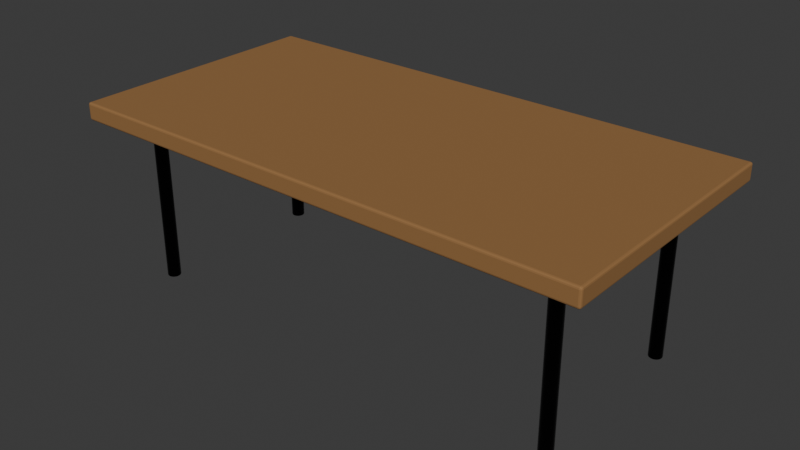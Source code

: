 # Source: model.blend  (saved by Blender 4.5.91; exported with 4.5.12 LTS)
import bpy
from mathutils import Matrix  # noqa: F401  (used for matrix-valued properties, if any)

bpy.ops.wm.read_factory_settings(use_empty=True)
scene = bpy.context.scene
scene.name = 'Scene'

# ---- collections
col_collection = bpy.data.collections.new('Collection'); scene.collection.children.link(col_collection)

# ---- materials (node trees are filled in below, after node groups)
mat_wood = bpy.data.materials.new('Wood')
mat_metal = bpy.data.materials.new('Metal')

# ---- material node trees
mat_wood.use_nodes = True; mat_wood.node_tree.nodes.clear()
_N = mat_wood.node_tree.nodes; _L = mat_wood.node_tree.links
n0 = _N.new('ShaderNodeBsdfPrincipled'); n0.name = 'Principled BSDF'; n0.location = (-200, 100)
n0.inputs[0].default_value = (0.3, 0.15, 0.05, 1.0)
n0.inputs[2].default_value = 0.8
n1 = _N.new('ShaderNodeOutputMaterial'); n1.name = 'Material Output'; n1.location = (200, 100)
_L.new(n0.outputs[0], n1.inputs[0])
n1.is_active_output = True
mat_metal.use_nodes = True; mat_metal.node_tree.nodes.clear()
_N = mat_metal.node_tree.nodes; _L = mat_metal.node_tree.links
n0 = _N.new('ShaderNodeBsdfPrincipled'); n0.name = 'Principled BSDF'; n0.location = (-200, 100)
n0.inputs[0].default_value = (0.02, 0.02, 0.02, 1.0)
n0.inputs[1].default_value = 1.0
n0.inputs[2].default_value = 0.2
n1 = _N.new('ShaderNodeOutputMaterial'); n1.name = 'Material Output'; n1.location = (200, 100)
_L.new(n0.outputs[0], n1.inputs[0])
n1.is_active_output = True

# ---- world
world_world = bpy.data.worlds.new('World'); scene.world = world_world
world_world.use_nodes = True; world_world.node_tree.nodes.clear()
_N = world_world.node_tree.nodes; _L = world_world.node_tree.links
n0 = _N.new('ShaderNodeOutputWorld'); n0.name = 'World Output'; n0.location = (200, 100)
n1 = _N.new('ShaderNodeBackground'); n1.name = 'Background'; n1.location = (-200, 100)
n1.inputs[0].default_value = (0.05088, 0.05088, 0.05088, 1.0)
_L.new(n1.outputs[0], n0.inputs[0])
n0.is_active_output = True
world_world.color = (0.05088, 0.05088, 0.05088)
world_world.sun_shadow_jitter_overblur = 0.0

# ---- meshes
me_cube_001 = bpy.data.meshes.new('Cube.001')
me_cube_001.from_pydata([(-0.6, -0.3, 0.38), (-0.6, -0.3, 0.42), (-0.6, 0.3, 0.38), (-0.6, 0.3, 0.42), (0.6, -0.3, 0.38), (0.6, -0.3, 0.42), (0.6, 0.3, 0.38), (0.6, 0.3, 0.42)], [], [(0, 1, 3, 2), (2, 3, 7, 6), (6, 7, 5, 4), (4, 5, 1, 0), (2, 6, 4, 0), (7, 3, 1, 5)])
_uv = me_cube_001.uv_layers.new(name='UVMap')
_uv.uv.foreach_set('vector', [0.375, 0.0, 0.625, 0.0, 0.625, 0.25, 0.375, 0.25, 0.375, 0.25, 0.625, 0.25, 0.625, 0.5, 0.375, 0.5, 0.375, 0.5, 0.625, 0.5, 0.625, 0.75, 0.375, 0.75, 0.375, 0.75, 0.625, 0.75, 0.625, 1.0, 0.375, 1.0, 0.125, 0.5, 0.375, 0.5, 0.375, 0.75, 0.125, 0.75, 0.625, 0.5, 0.875, 0.5, 0.875, 0.75, 0.625, 0.75])
me_cube_001.materials.append(mat_wood)
me_cube_001.update()
me_cylinder = bpy.data.meshes.new('Cylinder')
me_cylinder.from_pydata([(0.0, 0.015, -0.2), (0.0, 0.015, 0.2), (0.002926, 0.01471, -0.2), (0.002926, 0.01471, 0.2), (0.00574, 0.01386, -0.2), (0.00574, 0.01386, 0.2), (0.008334, 0.01247, -0.2), (0.008334, 0.01247, 0.2), (0.01061, 0.01061, -0.2), (0.01061, 0.01061, 0.2), (0.01247, 0.008334, -0.2), (0.01247, 0.008334, 0.2), (0.01386, 0.00574, -0.2), (0.01386, 0.00574, 0.2), (0.01471, 0.002926, -0.2), (0.01471, 0.002926, 0.2), (0.015, 0.0, -0.2), (0.015, 0.0, 0.2), (0.01471, -0.002926, -0.2), (0.01471, -0.002926, 0.2), (0.01386, -0.00574, -0.2), (0.01386, -0.00574, 0.2), (0.01247, -0.008334, -0.2), (0.01247, -0.008334, 0.2), (0.01061, -0.01061, -0.2), (0.01061, -0.01061, 0.2), (0.008334, -0.01247, -0.2), (0.008334, -0.01247, 0.2), (0.00574, -0.01386, -0.2), (0.00574, -0.01386, 0.2), (0.002926, -0.01471, -0.2), (0.002926, -0.01471, 0.2), (0.0, -0.015, -0.2), (0.0, -0.015, 0.2), (-0.002926, -0.01471, -0.2), (-0.002926, -0.01471, 0.2), (-0.00574, -0.01386, -0.2), (-0.00574, -0.01386, 0.2), (-0.008334, -0.01247, -0.2), (-0.008334, -0.01247, 0.2), (-0.01061, -0.01061, -0.2), (-0.01061, -0.01061, 0.2), (-0.01247, -0.008334, -0.2), (-0.01247, -0.008334, 0.2), (-0.01386, -0.00574, -0.2), (-0.01386, -0.00574, 0.2), (-0.01471, -0.002926, -0.2), (-0.01471, -0.002926, 0.2), (-0.015, 0.0, -0.2), (-0.015, 0.0, 0.2), (-0.01471, 0.002926, -0.2), (-0.01471, 0.002926, 0.2), (-0.01386, 0.00574, -0.2), (-0.01386, 0.00574, 0.2), (-0.01247, 0.008334, -0.2), (-0.01247, 0.008334, 0.2), (-0.01061, 0.01061, -0.2), (-0.01061, 0.01061, 0.2), (-0.008334, 0.01247, -0.2), (-0.008334, 0.01247, 0.2), (-0.00574, 0.01386, -0.2), (-0.00574, 0.01386, 0.2), (-0.002926, 0.01471, -0.2), (-0.002926, 0.01471, 0.2)], [], [(0, 1, 3, 2), (2, 3, 5, 4), (4, 5, 7, 6), (6, 7, 9, 8), (8, 9, 11, 10), (10, 11, 13, 12), (12, 13, 15, 14), (14, 15, 17, 16), (16, 17, 19, 18), (18, 19, 21, 20), (20, 21, 23, 22), (22, 23, 25, 24), (24, 25, 27, 26), (26, 27, 29, 28), (28, 29, 31, 30), (30, 31, 33, 32), (32, 33, 35, 34), (34, 35, 37, 36), (36, 37, 39, 38), (38, 39, 41, 40), (40, 41, 43, 42), (42, 43, 45, 44), (44, 45, 47, 46), (46, 47, 49, 48), (48, 49, 51, 50), (50, 51, 53, 52), (52, 53, 55, 54), (54, 55, 57, 56), (56, 57, 59, 58), (58, 59, 61, 60), (3, 1, 63, 61, 59, 57, 55, 53, 51, 49, 47, 45, 43, 41, 39, 37, 35, 33, 31, 29, 27, 25, 23, 21, 19, 17, 15, 13, 11, 9, 7, 5), (60, 61, 63, 62), (62, 63, 1, 0), (0, 2, 4, 6, 8, 10, 12, 14, 16, 18, 20, 22, 24, 26, 28, 30, 32, 34, 36, 38, 40, 42, 44, 46, 48, 50, 52, 54, 56, 58, 60, 62)])
_uv = me_cylinder.uv_layers.new(name='UVMap')
_uv.uv.foreach_set('vector', [1.0, 0.5, 1.0, 1.0, 0.9688, 1.0, 0.9688, 0.5, 0.9688, 0.5, 0.9688, 1.0, 0.9375, 1.0, 0.9375, 0.5, 0.9375, 0.5, 0.9375, 1.0, 0.9062, 1.0, 0.9062, 0.5, 0.9062, 0.5, 0.9062, 1.0, 0.875, 1.0, 0.875, 0.5, 0.875, 0.5, 0.875, 1.0, 0.8438, 1.0, 0.8438, 0.5, 0.8438, 0.5, 0.8438, 1.0, 0.8125, 1.0, 0.8125, 0.5, 0.8125, 0.5, 0.8125, 1.0, 0.7812, 1.0, 0.7812, 0.5, 0.7812, 0.5, 0.7812, 1.0, 0.75, 1.0, 0.75, 0.5, 0.75, 0.5, 0.75, 1.0, 0.7188, 1.0, 0.7188, 0.5, 0.7188, 0.5, 0.7188, 1.0, 0.6875, 1.0, 0.6875, 0.5, 0.6875, 0.5, 0.6875, 1.0, 0.6562, 1.0, 0.6562, 0.5, 0.6562, 0.5, 0.6562, 1.0, 0.625, 1.0, 0.625, 0.5, 0.625, 0.5, 0.625, 1.0, 0.5938, 1.0, 0.5938, 0.5, 0.5938, 0.5, 0.5938, 1.0, 0.5625, 1.0, 0.5625, 0.5, 0.5625, 0.5, 0.5625, 1.0, 0.5312, 1.0, 0.5312, 0.5, 0.5312, 0.5, 0.5312, 1.0, 0.5, 1.0, 0.5, 0.5, 0.5, 0.5, 0.5, 1.0, 0.4688, 1.0, 0.4688, 0.5, 0.4688, 0.5, 0.4688, 1.0, 0.4375, 1.0, 0.4375, 0.5, 0.4375, 0.5, 0.4375, 1.0, 0.4062, 1.0, 0.4062, 0.5, 0.4062, 0.5, 0.4062, 1.0, 0.375, 1.0, 0.375, 0.5, 0.375, 0.5, 0.375, 1.0, 0.3438, 1.0, 0.3438, 0.5, 0.3438, 0.5, 0.3438, 1.0, 0.3125, 1.0, 0.3125, 0.5, 0.3125, 0.5, 0.3125, 1.0, 0.2812, 1.0, 0.2812, 0.5, 0.2812, 0.5, 0.2812, 1.0, 0.25, 1.0, 0.25, 0.5, 0.25, 0.5, 0.25, 1.0, 0.2188, 1.0, 0.2188, 0.5, 0.2188, 0.5, 0.2188, 1.0, 0.1875, 1.0, 0.1875, 0.5, 0.1875, 0.5, 0.1875, 1.0, 0.1562, 1.0, 0.1562, 0.5, 0.1562, 0.5, 0.1562, 1.0, 0.125, 1.0, 0.125, 0.5, 0.125, 0.5, 0.125, 1.0, 0.09375, 1.0, 0.09375, 0.5, 0.09375, 0.5, 0.09375, 1.0, 0.0625, 1.0, 0.0625, 0.5, 0.2968, 0.4854, 0.25, 0.49, 0.2032, 0.4854, 0.1582, 0.4717, 0.1167, 0.4496, 0.08029, 0.4197, 0.05045, 0.3833, 0.02827, 0.3418, 0.01461, 0.2968, 0.01, 0.25, 0.01461, 0.2032, 0.02827, 0.1582, 0.05045, 0.1167, 0.08029, 0.08029, 0.1167, 0.05045, 0.1582, 0.02827, 0.2032, 0.01461, 0.25, 0.01, 0.2968, 0.01461, 0.3418, 0.02827, 0.3833, 0.05045, 0.4197, 0.08029, 0.4496, 0.1167, 0.4717, 0.1582, 0.4854, 0.2032, 0.49, 0.25, 0.4854, 0.2968, 0.4717, 0.3418, 0.4496, 0.3833, 0.4197, 0.4197, 0.3833, 0.4496, 0.3418, 0.4717, 0.0625, 0.5, 0.0625, 1.0, 0.03125, 1.0, 0.03125, 0.5, 0.03125, 0.5, 0.03125, 1.0, 0.0, 1.0, 0.0, 0.5, 0.75, 0.49, 0.7968, 0.4854, 0.8418, 0.4717, 0.8833, 0.4496, 0.9197, 0.4197, 0.9496, 0.3833, 0.9717, 0.3418, 0.9854, 0.2968, 0.99, 0.25, 0.9854, 0.2032, 0.9717, 0.1582, 0.9496, 0.1167, 0.9197, 0.08029, 0.8833, 0.05045, 0.8418, 0.02827, 0.7968, 0.01461, 0.75, 0.01, 0.7032, 0.01461, 0.6582, 0.02827, 0.6167, 0.05045, 0.5803, 0.08029, 0.5504, 0.1167, 0.5283, 0.1582, 0.5146, 0.2032, 0.51, 0.25, 0.5146, 0.2968, 0.5283, 0.3418, 0.5504, 0.3833, 0.5803, 0.4197, 0.6167, 0.4496, 0.6582, 0.4717, 0.7032, 0.4854])
me_cylinder.materials.append(mat_metal)
me_cylinder.update()
me_cylinder_001 = bpy.data.meshes.new('Cylinder.001')
me_cylinder_001.from_pydata([(0.0, 0.015, -0.2), (0.0, 0.015, 0.2), (0.002926, 0.01471, -0.2), (0.002926, 0.01471, 0.2), (0.00574, 0.01386, -0.2), (0.00574, 0.01386, 0.2), (0.008334, 0.01247, -0.2), (0.008334, 0.01247, 0.2), (0.01061, 0.01061, -0.2), (0.01061, 0.01061, 0.2), (0.01247, 0.008334, -0.2), (0.01247, 0.008334, 0.2), (0.01386, 0.00574, -0.2), (0.01386, 0.00574, 0.2), (0.01471, 0.002926, -0.2), (0.01471, 0.002926, 0.2), (0.015, 0.0, -0.2), (0.015, 0.0, 0.2), (0.01471, -0.002926, -0.2), (0.01471, -0.002926, 0.2), (0.01386, -0.00574, -0.2), (0.01386, -0.00574, 0.2), (0.01247, -0.008334, -0.2), (0.01247, -0.008334, 0.2), (0.01061, -0.01061, -0.2), (0.01061, -0.01061, 0.2), (0.008334, -0.01247, -0.2), (0.008334, -0.01247, 0.2), (0.00574, -0.01386, -0.2), (0.00574, -0.01386, 0.2), (0.002926, -0.01471, -0.2), (0.002926, -0.01471, 0.2), (0.0, -0.015, -0.2), (0.0, -0.015, 0.2), (-0.002926, -0.01471, -0.2), (-0.002926, -0.01471, 0.2), (-0.00574, -0.01386, -0.2), (-0.00574, -0.01386, 0.2), (-0.008334, -0.01247, -0.2), (-0.008334, -0.01247, 0.2), (-0.01061, -0.01061, -0.2), (-0.01061, -0.01061, 0.2), (-0.01247, -0.008334, -0.2), (-0.01247, -0.008334, 0.2), (-0.01386, -0.00574, -0.2), (-0.01386, -0.00574, 0.2), (-0.01471, -0.002926, -0.2), (-0.01471, -0.002926, 0.2), (-0.015, 0.0, -0.2), (-0.015, 0.0, 0.2), (-0.01471, 0.002926, -0.2), (-0.01471, 0.002926, 0.2), (-0.01386, 0.00574, -0.2), (-0.01386, 0.00574, 0.2), (-0.01247, 0.008334, -0.2), (-0.01247, 0.008334, 0.2), (-0.01061, 0.01061, -0.2), (-0.01061, 0.01061, 0.2), (-0.008334, 0.01247, -0.2), (-0.008334, 0.01247, 0.2), (-0.00574, 0.01386, -0.2), (-0.00574, 0.01386, 0.2), (-0.002926, 0.01471, -0.2), (-0.002926, 0.01471, 0.2)], [], [(0, 1, 3, 2), (2, 3, 5, 4), (4, 5, 7, 6), (6, 7, 9, 8), (8, 9, 11, 10), (10, 11, 13, 12), (12, 13, 15, 14), (14, 15, 17, 16), (16, 17, 19, 18), (18, 19, 21, 20), (20, 21, 23, 22), (22, 23, 25, 24), (24, 25, 27, 26), (26, 27, 29, 28), (28, 29, 31, 30), (30, 31, 33, 32), (32, 33, 35, 34), (34, 35, 37, 36), (36, 37, 39, 38), (38, 39, 41, 40), (40, 41, 43, 42), (42, 43, 45, 44), (44, 45, 47, 46), (46, 47, 49, 48), (48, 49, 51, 50), (50, 51, 53, 52), (52, 53, 55, 54), (54, 55, 57, 56), (56, 57, 59, 58), (58, 59, 61, 60), (3, 1, 63, 61, 59, 57, 55, 53, 51, 49, 47, 45, 43, 41, 39, 37, 35, 33, 31, 29, 27, 25, 23, 21, 19, 17, 15, 13, 11, 9, 7, 5), (60, 61, 63, 62), (62, 63, 1, 0), (0, 2, 4, 6, 8, 10, 12, 14, 16, 18, 20, 22, 24, 26, 28, 30, 32, 34, 36, 38, 40, 42, 44, 46, 48, 50, 52, 54, 56, 58, 60, 62)])
_uv = me_cylinder_001.uv_layers.new(name='UVMap')
_uv.uv.foreach_set('vector', [1.0, 0.5, 1.0, 1.0, 0.9688, 1.0, 0.9688, 0.5, 0.9688, 0.5, 0.9688, 1.0, 0.9375, 1.0, 0.9375, 0.5, 0.9375, 0.5, 0.9375, 1.0, 0.9062, 1.0, 0.9062, 0.5, 0.9062, 0.5, 0.9062, 1.0, 0.875, 1.0, 0.875, 0.5, 0.875, 0.5, 0.875, 1.0, 0.8438, 1.0, 0.8438, 0.5, 0.8438, 0.5, 0.8438, 1.0, 0.8125, 1.0, 0.8125, 0.5, 0.8125, 0.5, 0.8125, 1.0, 0.7812, 1.0, 0.7812, 0.5, 0.7812, 0.5, 0.7812, 1.0, 0.75, 1.0, 0.75, 0.5, 0.75, 0.5, 0.75, 1.0, 0.7188, 1.0, 0.7188, 0.5, 0.7188, 0.5, 0.7188, 1.0, 0.6875, 1.0, 0.6875, 0.5, 0.6875, 0.5, 0.6875, 1.0, 0.6562, 1.0, 0.6562, 0.5, 0.6562, 0.5, 0.6562, 1.0, 0.625, 1.0, 0.625, 0.5, 0.625, 0.5, 0.625, 1.0, 0.5938, 1.0, 0.5938, 0.5, 0.5938, 0.5, 0.5938, 1.0, 0.5625, 1.0, 0.5625, 0.5, 0.5625, 0.5, 0.5625, 1.0, 0.5312, 1.0, 0.5312, 0.5, 0.5312, 0.5, 0.5312, 1.0, 0.5, 1.0, 0.5, 0.5, 0.5, 0.5, 0.5, 1.0, 0.4688, 1.0, 0.4688, 0.5, 0.4688, 0.5, 0.4688, 1.0, 0.4375, 1.0, 0.4375, 0.5, 0.4375, 0.5, 0.4375, 1.0, 0.4062, 1.0, 0.4062, 0.5, 0.4062, 0.5, 0.4062, 1.0, 0.375, 1.0, 0.375, 0.5, 0.375, 0.5, 0.375, 1.0, 0.3438, 1.0, 0.3438, 0.5, 0.3438, 0.5, 0.3438, 1.0, 0.3125, 1.0, 0.3125, 0.5, 0.3125, 0.5, 0.3125, 1.0, 0.2812, 1.0, 0.2812, 0.5, 0.2812, 0.5, 0.2812, 1.0, 0.25, 1.0, 0.25, 0.5, 0.25, 0.5, 0.25, 1.0, 0.2188, 1.0, 0.2188, 0.5, 0.2188, 0.5, 0.2188, 1.0, 0.1875, 1.0, 0.1875, 0.5, 0.1875, 0.5, 0.1875, 1.0, 0.1562, 1.0, 0.1562, 0.5, 0.1562, 0.5, 0.1562, 1.0, 0.125, 1.0, 0.125, 0.5, 0.125, 0.5, 0.125, 1.0, 0.09375, 1.0, 0.09375, 0.5, 0.09375, 0.5, 0.09375, 1.0, 0.0625, 1.0, 0.0625, 0.5, 0.2968, 0.4854, 0.25, 0.49, 0.2032, 0.4854, 0.1582, 0.4717, 0.1167, 0.4496, 0.08029, 0.4197, 0.05045, 0.3833, 0.02827, 0.3418, 0.01461, 0.2968, 0.01, 0.25, 0.01461, 0.2032, 0.02827, 0.1582, 0.05045, 0.1167, 0.08029, 0.08029, 0.1167, 0.05045, 0.1582, 0.02827, 0.2032, 0.01461, 0.25, 0.01, 0.2968, 0.01461, 0.3418, 0.02827, 0.3833, 0.05045, 0.4197, 0.08029, 0.4496, 0.1167, 0.4717, 0.1582, 0.4854, 0.2032, 0.49, 0.25, 0.4854, 0.2968, 0.4717, 0.3418, 0.4496, 0.3833, 0.4197, 0.4197, 0.3833, 0.4496, 0.3418, 0.4717, 0.0625, 0.5, 0.0625, 1.0, 0.03125, 1.0, 0.03125, 0.5, 0.03125, 0.5, 0.03125, 1.0, 0.0, 1.0, 0.0, 0.5, 0.75, 0.49, 0.7968, 0.4854, 0.8418, 0.4717, 0.8833, 0.4496, 0.9197, 0.4197, 0.9496, 0.3833, 0.9717, 0.3418, 0.9854, 0.2968, 0.99, 0.25, 0.9854, 0.2032, 0.9717, 0.1582, 0.9496, 0.1167, 0.9197, 0.08029, 0.8833, 0.05045, 0.8418, 0.02827, 0.7968, 0.01461, 0.75, 0.01, 0.7032, 0.01461, 0.6582, 0.02827, 0.6167, 0.05045, 0.5803, 0.08029, 0.5504, 0.1167, 0.5283, 0.1582, 0.5146, 0.2032, 0.51, 0.25, 0.5146, 0.2968, 0.5283, 0.3418, 0.5504, 0.3833, 0.5803, 0.4197, 0.6167, 0.4496, 0.6582, 0.4717, 0.7032, 0.4854])
me_cylinder_001.materials.append(mat_metal)
me_cylinder_001.update()
me_cylinder_002 = bpy.data.meshes.new('Cylinder.002')
me_cylinder_002.from_pydata([(0.0, 0.015, -0.2), (0.0, 0.015, 0.2), (0.002926, 0.01471, -0.2), (0.002926, 0.01471, 0.2), (0.00574, 0.01386, -0.2), (0.00574, 0.01386, 0.2), (0.008334, 0.01247, -0.2), (0.008334, 0.01247, 0.2), (0.01061, 0.01061, -0.2), (0.01061, 0.01061, 0.2), (0.01247, 0.008334, -0.2), (0.01247, 0.008334, 0.2), (0.01386, 0.00574, -0.2), (0.01386, 0.00574, 0.2), (0.01471, 0.002926, -0.2), (0.01471, 0.002926, 0.2), (0.015, 0.0, -0.2), (0.015, 0.0, 0.2), (0.01471, -0.002926, -0.2), (0.01471, -0.002926, 0.2), (0.01386, -0.00574, -0.2), (0.01386, -0.00574, 0.2), (0.01247, -0.008334, -0.2), (0.01247, -0.008334, 0.2), (0.01061, -0.01061, -0.2), (0.01061, -0.01061, 0.2), (0.008334, -0.01247, -0.2), (0.008334, -0.01247, 0.2), (0.00574, -0.01386, -0.2), (0.00574, -0.01386, 0.2), (0.002926, -0.01471, -0.2), (0.002926, -0.01471, 0.2), (0.0, -0.015, -0.2), (0.0, -0.015, 0.2), (-0.002926, -0.01471, -0.2), (-0.002926, -0.01471, 0.2), (-0.00574, -0.01386, -0.2), (-0.00574, -0.01386, 0.2), (-0.008334, -0.01247, -0.2), (-0.008334, -0.01247, 0.2), (-0.01061, -0.01061, -0.2), (-0.01061, -0.01061, 0.2), (-0.01247, -0.008334, -0.2), (-0.01247, -0.008334, 0.2), (-0.01386, -0.00574, -0.2), (-0.01386, -0.00574, 0.2), (-0.01471, -0.002926, -0.2), (-0.01471, -0.002926, 0.2), (-0.015, 0.0, -0.2), (-0.015, 0.0, 0.2), (-0.01471, 0.002926, -0.2), (-0.01471, 0.002926, 0.2), (-0.01386, 0.00574, -0.2), (-0.01386, 0.00574, 0.2), (-0.01247, 0.008334, -0.2), (-0.01247, 0.008334, 0.2), (-0.01061, 0.01061, -0.2), (-0.01061, 0.01061, 0.2), (-0.008334, 0.01247, -0.2), (-0.008334, 0.01247, 0.2), (-0.00574, 0.01386, -0.2), (-0.00574, 0.01386, 0.2), (-0.002926, 0.01471, -0.2), (-0.002926, 0.01471, 0.2)], [], [(0, 1, 3, 2), (2, 3, 5, 4), (4, 5, 7, 6), (6, 7, 9, 8), (8, 9, 11, 10), (10, 11, 13, 12), (12, 13, 15, 14), (14, 15, 17, 16), (16, 17, 19, 18), (18, 19, 21, 20), (20, 21, 23, 22), (22, 23, 25, 24), (24, 25, 27, 26), (26, 27, 29, 28), (28, 29, 31, 30), (30, 31, 33, 32), (32, 33, 35, 34), (34, 35, 37, 36), (36, 37, 39, 38), (38, 39, 41, 40), (40, 41, 43, 42), (42, 43, 45, 44), (44, 45, 47, 46), (46, 47, 49, 48), (48, 49, 51, 50), (50, 51, 53, 52), (52, 53, 55, 54), (54, 55, 57, 56), (56, 57, 59, 58), (58, 59, 61, 60), (3, 1, 63, 61, 59, 57, 55, 53, 51, 49, 47, 45, 43, 41, 39, 37, 35, 33, 31, 29, 27, 25, 23, 21, 19, 17, 15, 13, 11, 9, 7, 5), (60, 61, 63, 62), (62, 63, 1, 0), (0, 2, 4, 6, 8, 10, 12, 14, 16, 18, 20, 22, 24, 26, 28, 30, 32, 34, 36, 38, 40, 42, 44, 46, 48, 50, 52, 54, 56, 58, 60, 62)])
_uv = me_cylinder_002.uv_layers.new(name='UVMap')
_uv.uv.foreach_set('vector', [1.0, 0.5, 1.0, 1.0, 0.9688, 1.0, 0.9688, 0.5, 0.9688, 0.5, 0.9688, 1.0, 0.9375, 1.0, 0.9375, 0.5, 0.9375, 0.5, 0.9375, 1.0, 0.9062, 1.0, 0.9062, 0.5, 0.9062, 0.5, 0.9062, 1.0, 0.875, 1.0, 0.875, 0.5, 0.875, 0.5, 0.875, 1.0, 0.8438, 1.0, 0.8438, 0.5, 0.8438, 0.5, 0.8438, 1.0, 0.8125, 1.0, 0.8125, 0.5, 0.8125, 0.5, 0.8125, 1.0, 0.7812, 1.0, 0.7812, 0.5, 0.7812, 0.5, 0.7812, 1.0, 0.75, 1.0, 0.75, 0.5, 0.75, 0.5, 0.75, 1.0, 0.7188, 1.0, 0.7188, 0.5, 0.7188, 0.5, 0.7188, 1.0, 0.6875, 1.0, 0.6875, 0.5, 0.6875, 0.5, 0.6875, 1.0, 0.6562, 1.0, 0.6562, 0.5, 0.6562, 0.5, 0.6562, 1.0, 0.625, 1.0, 0.625, 0.5, 0.625, 0.5, 0.625, 1.0, 0.5938, 1.0, 0.5938, 0.5, 0.5938, 0.5, 0.5938, 1.0, 0.5625, 1.0, 0.5625, 0.5, 0.5625, 0.5, 0.5625, 1.0, 0.5312, 1.0, 0.5312, 0.5, 0.5312, 0.5, 0.5312, 1.0, 0.5, 1.0, 0.5, 0.5, 0.5, 0.5, 0.5, 1.0, 0.4688, 1.0, 0.4688, 0.5, 0.4688, 0.5, 0.4688, 1.0, 0.4375, 1.0, 0.4375, 0.5, 0.4375, 0.5, 0.4375, 1.0, 0.4062, 1.0, 0.4062, 0.5, 0.4062, 0.5, 0.4062, 1.0, 0.375, 1.0, 0.375, 0.5, 0.375, 0.5, 0.375, 1.0, 0.3438, 1.0, 0.3438, 0.5, 0.3438, 0.5, 0.3438, 1.0, 0.3125, 1.0, 0.3125, 0.5, 0.3125, 0.5, 0.3125, 1.0, 0.2812, 1.0, 0.2812, 0.5, 0.2812, 0.5, 0.2812, 1.0, 0.25, 1.0, 0.25, 0.5, 0.25, 0.5, 0.25, 1.0, 0.2188, 1.0, 0.2188, 0.5, 0.2188, 0.5, 0.2188, 1.0, 0.1875, 1.0, 0.1875, 0.5, 0.1875, 0.5, 0.1875, 1.0, 0.1562, 1.0, 0.1562, 0.5, 0.1562, 0.5, 0.1562, 1.0, 0.125, 1.0, 0.125, 0.5, 0.125, 0.5, 0.125, 1.0, 0.09375, 1.0, 0.09375, 0.5, 0.09375, 0.5, 0.09375, 1.0, 0.0625, 1.0, 0.0625, 0.5, 0.2968, 0.4854, 0.25, 0.49, 0.2032, 0.4854, 0.1582, 0.4717, 0.1167, 0.4496, 0.08029, 0.4197, 0.05045, 0.3833, 0.02827, 0.3418, 0.01461, 0.2968, 0.01, 0.25, 0.01461, 0.2032, 0.02827, 0.1582, 0.05045, 0.1167, 0.08029, 0.08029, 0.1167, 0.05045, 0.1582, 0.02827, 0.2032, 0.01461, 0.25, 0.01, 0.2968, 0.01461, 0.3418, 0.02827, 0.3833, 0.05045, 0.4197, 0.08029, 0.4496, 0.1167, 0.4717, 0.1582, 0.4854, 0.2032, 0.49, 0.25, 0.4854, 0.2968, 0.4717, 0.3418, 0.4496, 0.3833, 0.4197, 0.4197, 0.3833, 0.4496, 0.3418, 0.4717, 0.0625, 0.5, 0.0625, 1.0, 0.03125, 1.0, 0.03125, 0.5, 0.03125, 0.5, 0.03125, 1.0, 0.0, 1.0, 0.0, 0.5, 0.75, 0.49, 0.7968, 0.4854, 0.8418, 0.4717, 0.8833, 0.4496, 0.9197, 0.4197, 0.9496, 0.3833, 0.9717, 0.3418, 0.9854, 0.2968, 0.99, 0.25, 0.9854, 0.2032, 0.9717, 0.1582, 0.9496, 0.1167, 0.9197, 0.08029, 0.8833, 0.05045, 0.8418, 0.02827, 0.7968, 0.01461, 0.75, 0.01, 0.7032, 0.01461, 0.6582, 0.02827, 0.6167, 0.05045, 0.5803, 0.08029, 0.5504, 0.1167, 0.5283, 0.1582, 0.5146, 0.2032, 0.51, 0.25, 0.5146, 0.2968, 0.5283, 0.3418, 0.5504, 0.3833, 0.5803, 0.4197, 0.6167, 0.4496, 0.6582, 0.4717, 0.7032, 0.4854])
me_cylinder_002.materials.append(mat_metal)
me_cylinder_002.update()
me_cylinder_003 = bpy.data.meshes.new('Cylinder.003')
me_cylinder_003.from_pydata([(0.0, 0.015, -0.2), (0.0, 0.015, 0.2), (0.002926, 0.01471, -0.2), (0.002926, 0.01471, 0.2), (0.00574, 0.01386, -0.2), (0.00574, 0.01386, 0.2), (0.008334, 0.01247, -0.2), (0.008334, 0.01247, 0.2), (0.01061, 0.01061, -0.2), (0.01061, 0.01061, 0.2), (0.01247, 0.008334, -0.2), (0.01247, 0.008334, 0.2), (0.01386, 0.00574, -0.2), (0.01386, 0.00574, 0.2), (0.01471, 0.002926, -0.2), (0.01471, 0.002926, 0.2), (0.015, 0.0, -0.2), (0.015, 0.0, 0.2), (0.01471, -0.002926, -0.2), (0.01471, -0.002926, 0.2), (0.01386, -0.00574, -0.2), (0.01386, -0.00574, 0.2), (0.01247, -0.008334, -0.2), (0.01247, -0.008334, 0.2), (0.01061, -0.01061, -0.2), (0.01061, -0.01061, 0.2), (0.008334, -0.01247, -0.2), (0.008334, -0.01247, 0.2), (0.00574, -0.01386, -0.2), (0.00574, -0.01386, 0.2), (0.002926, -0.01471, -0.2), (0.002926, -0.01471, 0.2), (0.0, -0.015, -0.2), (0.0, -0.015, 0.2), (-0.002926, -0.01471, -0.2), (-0.002926, -0.01471, 0.2), (-0.00574, -0.01386, -0.2), (-0.00574, -0.01386, 0.2), (-0.008334, -0.01247, -0.2), (-0.008334, -0.01247, 0.2), (-0.01061, -0.01061, -0.2), (-0.01061, -0.01061, 0.2), (-0.01247, -0.008334, -0.2), (-0.01247, -0.008334, 0.2), (-0.01386, -0.00574, -0.2), (-0.01386, -0.00574, 0.2), (-0.01471, -0.002926, -0.2), (-0.01471, -0.002926, 0.2), (-0.015, 0.0, -0.2), (-0.015, 0.0, 0.2), (-0.01471, 0.002926, -0.2), (-0.01471, 0.002926, 0.2), (-0.01386, 0.00574, -0.2), (-0.01386, 0.00574, 0.2), (-0.01247, 0.008334, -0.2), (-0.01247, 0.008334, 0.2), (-0.01061, 0.01061, -0.2), (-0.01061, 0.01061, 0.2), (-0.008334, 0.01247, -0.2), (-0.008334, 0.01247, 0.2), (-0.00574, 0.01386, -0.2), (-0.00574, 0.01386, 0.2), (-0.002926, 0.01471, -0.2), (-0.002926, 0.01471, 0.2)], [], [(0, 1, 3, 2), (2, 3, 5, 4), (4, 5, 7, 6), (6, 7, 9, 8), (8, 9, 11, 10), (10, 11, 13, 12), (12, 13, 15, 14), (14, 15, 17, 16), (16, 17, 19, 18), (18, 19, 21, 20), (20, 21, 23, 22), (22, 23, 25, 24), (24, 25, 27, 26), (26, 27, 29, 28), (28, 29, 31, 30), (30, 31, 33, 32), (32, 33, 35, 34), (34, 35, 37, 36), (36, 37, 39, 38), (38, 39, 41, 40), (40, 41, 43, 42), (42, 43, 45, 44), (44, 45, 47, 46), (46, 47, 49, 48), (48, 49, 51, 50), (50, 51, 53, 52), (52, 53, 55, 54), (54, 55, 57, 56), (56, 57, 59, 58), (58, 59, 61, 60), (3, 1, 63, 61, 59, 57, 55, 53, 51, 49, 47, 45, 43, 41, 39, 37, 35, 33, 31, 29, 27, 25, 23, 21, 19, 17, 15, 13, 11, 9, 7, 5), (60, 61, 63, 62), (62, 63, 1, 0), (0, 2, 4, 6, 8, 10, 12, 14, 16, 18, 20, 22, 24, 26, 28, 30, 32, 34, 36, 38, 40, 42, 44, 46, 48, 50, 52, 54, 56, 58, 60, 62)])
_uv = me_cylinder_003.uv_layers.new(name='UVMap')
_uv.uv.foreach_set('vector', [1.0, 0.5, 1.0, 1.0, 0.9688, 1.0, 0.9688, 0.5, 0.9688, 0.5, 0.9688, 1.0, 0.9375, 1.0, 0.9375, 0.5, 0.9375, 0.5, 0.9375, 1.0, 0.9062, 1.0, 0.9062, 0.5, 0.9062, 0.5, 0.9062, 1.0, 0.875, 1.0, 0.875, 0.5, 0.875, 0.5, 0.875, 1.0, 0.8438, 1.0, 0.8438, 0.5, 0.8438, 0.5, 0.8438, 1.0, 0.8125, 1.0, 0.8125, 0.5, 0.8125, 0.5, 0.8125, 1.0, 0.7812, 1.0, 0.7812, 0.5, 0.7812, 0.5, 0.7812, 1.0, 0.75, 1.0, 0.75, 0.5, 0.75, 0.5, 0.75, 1.0, 0.7188, 1.0, 0.7188, 0.5, 0.7188, 0.5, 0.7188, 1.0, 0.6875, 1.0, 0.6875, 0.5, 0.6875, 0.5, 0.6875, 1.0, 0.6562, 1.0, 0.6562, 0.5, 0.6562, 0.5, 0.6562, 1.0, 0.625, 1.0, 0.625, 0.5, 0.625, 0.5, 0.625, 1.0, 0.5938, 1.0, 0.5938, 0.5, 0.5938, 0.5, 0.5938, 1.0, 0.5625, 1.0, 0.5625, 0.5, 0.5625, 0.5, 0.5625, 1.0, 0.5312, 1.0, 0.5312, 0.5, 0.5312, 0.5, 0.5312, 1.0, 0.5, 1.0, 0.5, 0.5, 0.5, 0.5, 0.5, 1.0, 0.4688, 1.0, 0.4688, 0.5, 0.4688, 0.5, 0.4688, 1.0, 0.4375, 1.0, 0.4375, 0.5, 0.4375, 0.5, 0.4375, 1.0, 0.4062, 1.0, 0.4062, 0.5, 0.4062, 0.5, 0.4062, 1.0, 0.375, 1.0, 0.375, 0.5, 0.375, 0.5, 0.375, 1.0, 0.3438, 1.0, 0.3438, 0.5, 0.3438, 0.5, 0.3438, 1.0, 0.3125, 1.0, 0.3125, 0.5, 0.3125, 0.5, 0.3125, 1.0, 0.2812, 1.0, 0.2812, 0.5, 0.2812, 0.5, 0.2812, 1.0, 0.25, 1.0, 0.25, 0.5, 0.25, 0.5, 0.25, 1.0, 0.2188, 1.0, 0.2188, 0.5, 0.2188, 0.5, 0.2188, 1.0, 0.1875, 1.0, 0.1875, 0.5, 0.1875, 0.5, 0.1875, 1.0, 0.1562, 1.0, 0.1562, 0.5, 0.1562, 0.5, 0.1562, 1.0, 0.125, 1.0, 0.125, 0.5, 0.125, 0.5, 0.125, 1.0, 0.09375, 1.0, 0.09375, 0.5, 0.09375, 0.5, 0.09375, 1.0, 0.0625, 1.0, 0.0625, 0.5, 0.2968, 0.4854, 0.25, 0.49, 0.2032, 0.4854, 0.1582, 0.4717, 0.1167, 0.4496, 0.08029, 0.4197, 0.05045, 0.3833, 0.02827, 0.3418, 0.01461, 0.2968, 0.01, 0.25, 0.01461, 0.2032, 0.02827, 0.1582, 0.05045, 0.1167, 0.08029, 0.08029, 0.1167, 0.05045, 0.1582, 0.02827, 0.2032, 0.01461, 0.25, 0.01, 0.2968, 0.01461, 0.3418, 0.02827, 0.3833, 0.05045, 0.4197, 0.08029, 0.4496, 0.1167, 0.4717, 0.1582, 0.4854, 0.2032, 0.49, 0.25, 0.4854, 0.2968, 0.4717, 0.3418, 0.4496, 0.3833, 0.4197, 0.4197, 0.3833, 0.4496, 0.3418, 0.4717, 0.0625, 0.5, 0.0625, 1.0, 0.03125, 1.0, 0.03125, 0.5, 0.03125, 0.5, 0.03125, 1.0, 0.0, 1.0, 0.0, 0.5, 0.75, 0.49, 0.7968, 0.4854, 0.8418, 0.4717, 0.8833, 0.4496, 0.9197, 0.4197, 0.9496, 0.3833, 0.9717, 0.3418, 0.9854, 0.2968, 0.99, 0.25, 0.9854, 0.2032, 0.9717, 0.1582, 0.9496, 0.1167, 0.9197, 0.08029, 0.8833, 0.05045, 0.8418, 0.02827, 0.7968, 0.01461, 0.75, 0.01, 0.7032, 0.01461, 0.6582, 0.02827, 0.6167, 0.05045, 0.5803, 0.08029, 0.5504, 0.1167, 0.5283, 0.1582, 0.5146, 0.2032, 0.51, 0.25, 0.5146, 0.2968, 0.5283, 0.3418, 0.5504, 0.3833, 0.5803, 0.4197, 0.6167, 0.4496, 0.6582, 0.4717, 0.7032, 0.4854])
me_cylinder_003.materials.append(mat_metal)
me_cylinder_003.update()

# ---- objects
ob_tabletop = bpy.data.objects.new('TableTop', me_cube_001)
ob_leg_0 = bpy.data.objects.new('Leg_0', me_cylinder)
ob_leg_1 = bpy.data.objects.new('Leg_1', me_cylinder_001)
ob_leg_2 = bpy.data.objects.new('Leg_2', me_cylinder_002)
ob_leg_3 = bpy.data.objects.new('Leg_3', me_cylinder_003)

# ---- transforms, parenting, visibility, modifiers, constraints
ob_tabletop.location = (0.0, 0.0, 0.0)
_m = ob_tabletop.modifiers.new('Bevel', 'BEVEL')
_m.width = 0.005
_m.width_pct = 0.005
_m.segments = 3
ob_leg_0.location = (0.5, 0.2, 0.2)
_m = ob_leg_0.modifiers.new('Bevel', 'BEVEL')
_m.width = 0.002
_m.width_pct = 0.002
_m.segments = 2
ob_leg_1.location = (-0.5, 0.2, 0.2)
_m = ob_leg_1.modifiers.new('Bevel', 'BEVEL')
_m.width = 0.002
_m.width_pct = 0.002
_m.segments = 2
ob_leg_2.location = (0.5, -0.2, 0.2)
_m = ob_leg_2.modifiers.new('Bevel', 'BEVEL')
_m.width = 0.002
_m.width_pct = 0.002
_m.segments = 2
ob_leg_3.location = (-0.5, -0.2, 0.2)
_m = ob_leg_3.modifiers.new('Bevel', 'BEVEL')
_m.width = 0.002
_m.width_pct = 0.002
_m.segments = 2

# ---- collection membership
col_collection.objects.link(ob_tabletop)
col_collection.objects.link(ob_leg_0)
col_collection.objects.link(ob_leg_1)
col_collection.objects.link(ob_leg_2)
col_collection.objects.link(ob_leg_3)

# ---- scene / render settings (as saved in the file)
scene.frame_start = 1; scene.frame_end = 250; scene.frame_set(1)
scene.render.engine = 'BLENDER_EEVEE_NEXT'
bpy.context.view_layer.update()

# ---- added for rendering (the .blend has no active camera and no usable light): camera, sun
cam_auto = bpy.data.cameras.new('AutoCamera')
cam_auto.lens = 50.0
cam_auto.sensor_width = 36.0
cam_auto.clip_end = 1000.0
ob_auto_camera = bpy.data.objects.new('AutoCamera', cam_auto)
scene.collection.objects.link(ob_auto_camera)
ob_auto_camera.location = (1.30072, -1.56087, 1.25058)
ob_auto_camera.rotation_euler = (1.09748, -7.21219e-08, 0.694738)
scene.camera = ob_auto_camera
light_auto_sun = bpy.data.lights.new('AutoSun', 'SUN')
light_auto_sun.energy = 3.0
light_auto_sun.angle = 0.0523599
ob_auto_sun = bpy.data.objects.new('AutoSun', light_auto_sun)
scene.collection.objects.link(ob_auto_sun)
ob_auto_sun.rotation_euler = (0.872665, 0.174533, 0.523599)
bpy.context.view_layer.update()
